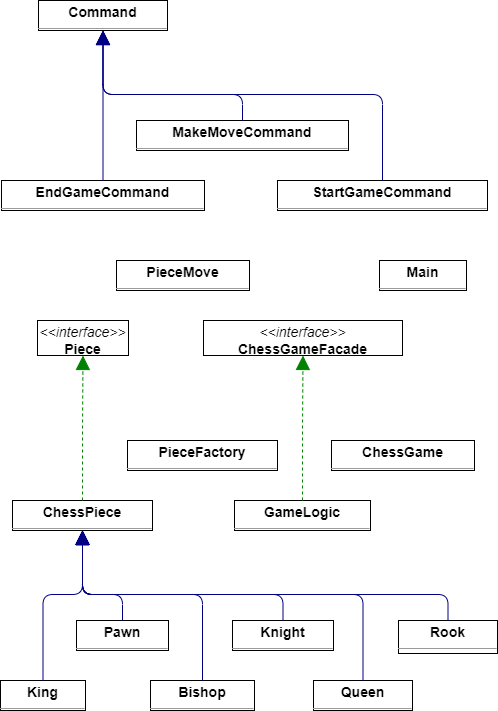

The diagram above was exported from draw.io. Its source (the exported page's mxGraphModel, read from the mxfile embedded in the PNG):
<mxGraphModel dx="1498" dy="1228" grid="1" gridSize="10" guides="1" tooltips="1" connect="1" arrows="1" fold="1" page="0" pageScale="1" pageWidth="827" pageHeight="1169" background="none" math="0" shadow="0">
  <root>
    <mxCell id="0" />
    <mxCell id="1" parent="0" />
    <mxCell id="node4" value="&lt;p style=&quot;margin:0px;margin-top:4px;text-align:center;&quot;&gt;&lt;b&gt;Bishop&lt;/b&gt;&lt;/p&gt;&lt;hr size=&quot;1&quot;/&gt;" style="verticalAlign=top;align=left;overflow=fill;fontSize=14;fontFamily=Helvetica;html=1;rounded=0;shadow=0;comic=0;labelBackgroundColor=none;strokeWidth=1;" parent="1" vertex="1">
      <mxGeometry x="45" y="666" width="104" height="30" as="geometry" />
    </mxCell>
    <mxCell id="node5" value="&lt;p style=&quot;margin:0px;margin-top:4px;text-align:center;&quot;&gt;&lt;b&gt;ChessGame&lt;/b&gt;&lt;/p&gt;&lt;hr size=&quot;1&quot;/&gt;" style="verticalAlign=top;align=left;overflow=fill;fontSize=14;fontFamily=Helvetica;html=1;rounded=0;shadow=0;comic=0;labelBackgroundColor=none;strokeWidth=1;" parent="1" vertex="1">
      <mxGeometry x="226" y="426" width="143" height="30" as="geometry" />
    </mxCell>
    <mxCell id="node8" value="&lt;p style=&quot;margin:0px;margin-top:4px;text-align:center;&quot;&gt;&lt;i&gt;&amp;lt;&amp;lt;interface&amp;gt;&amp;gt;&lt;/i&gt;&lt;br/&gt;&lt;b&gt;ChessGameFacade&lt;/b&gt;&lt;/p&gt;&lt;hr size=&quot;1&quot;/&gt;" style="verticalAlign=top;align=left;overflow=fill;fontSize=14;fontFamily=Helvetica;html=1;rounded=0;shadow=0;comic=0;labelBackgroundColor=none;strokeWidth=1;" parent="1" vertex="1">
      <mxGeometry x="98" y="306" width="199" height="35" as="geometry" />
    </mxCell>
    <mxCell id="node15" value="&lt;p style=&quot;margin:0px;margin-top:4px;text-align:center;&quot;&gt;&lt;b&gt;ChessPiece&lt;/b&gt;&lt;/p&gt;&lt;hr size=&quot;1&quot;/&gt;" style="verticalAlign=top;align=left;overflow=fill;fontSize=14;fontFamily=Helvetica;html=1;rounded=0;shadow=0;comic=0;labelBackgroundColor=none;strokeWidth=1;" parent="1" vertex="1">
      <mxGeometry x="-93" y="486" width="140" height="30" as="geometry" />
    </mxCell>
    <mxCell id="node3" value="&lt;p style=&quot;margin:0px;margin-top:4px;text-align:center;&quot;&gt;&lt;b&gt;Command&lt;/b&gt;&lt;/p&gt;&lt;hr size=&quot;1&quot;/&gt;" style="verticalAlign=top;align=left;overflow=fill;fontSize=14;fontFamily=Helvetica;html=1;rounded=0;shadow=0;comic=0;labelBackgroundColor=none;strokeWidth=1;" parent="1" vertex="1">
      <mxGeometry x="-67" y="-14" width="129" height="30" as="geometry" />
    </mxCell>
    <mxCell id="node14" value="&lt;p style=&quot;margin:0px;margin-top:4px;text-align:center;&quot;&gt;&lt;b&gt;EndGameCommand&lt;/b&gt;&lt;/p&gt;&lt;hr size=&quot;1&quot;/&gt;" style="verticalAlign=top;align=left;overflow=fill;fontSize=14;fontFamily=Helvetica;html=1;rounded=0;shadow=0;comic=0;labelBackgroundColor=none;strokeWidth=1;" parent="1" vertex="1">
      <mxGeometry x="-104" y="166" width="203" height="30" as="geometry" />
    </mxCell>
    <mxCell id="node7" value="&lt;p style=&quot;margin:0px;margin-top:4px;text-align:center;&quot;&gt;&lt;b&gt;GameLogic&lt;/b&gt;&lt;/p&gt;&lt;hr size=&quot;1&quot;/&gt;" style="verticalAlign=top;align=left;overflow=fill;fontSize=14;fontFamily=Helvetica;html=1;rounded=0;shadow=0;comic=0;labelBackgroundColor=none;strokeWidth=1;" parent="1" vertex="1">
      <mxGeometry x="129" y="486" width="136" height="30" as="geometry" />
    </mxCell>
    <mxCell id="node0" value="&lt;p style=&quot;margin:0px;margin-top:4px;text-align:center;&quot;&gt;&lt;b&gt;King&lt;/b&gt;&lt;/p&gt;&lt;hr size=&quot;1&quot;/&gt;" style="verticalAlign=top;align=left;overflow=fill;fontSize=14;fontFamily=Helvetica;html=1;rounded=0;shadow=0;comic=0;labelBackgroundColor=none;strokeWidth=1;" parent="1" vertex="1">
      <mxGeometry x="-105" y="666" width="85" height="30" as="geometry" />
    </mxCell>
    <mxCell id="node6" value="&lt;p style=&quot;margin:0px;margin-top:4px;text-align:center;&quot;&gt;&lt;b&gt;Knight&lt;/b&gt;&lt;/p&gt;&lt;hr size=&quot;1&quot;/&gt;" style="verticalAlign=top;align=left;overflow=fill;fontSize=14;fontFamily=Helvetica;html=1;rounded=0;shadow=0;comic=0;labelBackgroundColor=none;strokeWidth=1;" parent="1" vertex="1">
      <mxGeometry x="127" y="606" width="101" height="30" as="geometry" />
    </mxCell>
    <mxCell id="node2" value="&lt;p style=&quot;margin:0px;margin-top:4px;text-align:center;&quot;&gt;&lt;b&gt;Main&lt;/b&gt;&lt;/p&gt;&lt;hr size=&quot;1&quot;/&gt;" style="verticalAlign=top;align=left;overflow=fill;fontSize=14;fontFamily=Helvetica;html=1;rounded=0;shadow=0;comic=0;labelBackgroundColor=none;strokeWidth=1;" parent="1" vertex="1">
      <mxGeometry x="274" y="246" width="87" height="30" as="geometry" />
    </mxCell>
    <mxCell id="node11" value="&lt;p style=&quot;margin:0px;margin-top:4px;text-align:center;&quot;&gt;&lt;b&gt;MakeMoveCommand&lt;/b&gt;&lt;/p&gt;&lt;hr size=&quot;1&quot;/&gt;" style="verticalAlign=top;align=left;overflow=fill;fontSize=14;fontFamily=Helvetica;html=1;rounded=0;shadow=0;comic=0;labelBackgroundColor=none;strokeWidth=1;" parent="1" vertex="1">
      <mxGeometry x="31" y="106" width="212" height="30" as="geometry" />
    </mxCell>
    <mxCell id="node1" value="&lt;p style=&quot;margin:0px;margin-top:4px;text-align:center;&quot;&gt;&lt;b&gt;Pawn&lt;/b&gt;&lt;/p&gt;&lt;hr size=&quot;1&quot;/&gt;" style="verticalAlign=top;align=left;overflow=fill;fontSize=14;fontFamily=Helvetica;html=1;rounded=0;shadow=0;comic=0;labelBackgroundColor=none;strokeWidth=1;" parent="1" vertex="1">
      <mxGeometry x="-29" y="606" width="92" height="30" as="geometry" />
    </mxCell>
    <mxCell id="node12" value="&lt;p style=&quot;margin:0px;margin-top:4px;text-align:center;&quot;&gt;&lt;i&gt;&amp;lt;&amp;lt;interface&amp;gt;&amp;gt;&lt;/i&gt;&lt;br/&gt;&lt;b&gt;Piece&lt;/b&gt;&lt;/p&gt;&lt;hr size=&quot;1&quot;/&gt;" style="verticalAlign=top;align=left;overflow=fill;fontSize=14;fontFamily=Helvetica;html=1;rounded=0;shadow=0;comic=0;labelBackgroundColor=none;strokeWidth=1;" parent="1" vertex="1">
      <mxGeometry x="-68" y="306" width="91" height="35" as="geometry" />
    </mxCell>
    <mxCell id="node13" value="&lt;p style=&quot;margin:0px;margin-top:4px;text-align:center;&quot;&gt;&lt;b&gt;PieceFactory&lt;/b&gt;&lt;/p&gt;&lt;hr size=&quot;1&quot;/&gt;" style="verticalAlign=top;align=left;overflow=fill;fontSize=14;fontFamily=Helvetica;html=1;rounded=0;shadow=0;comic=0;labelBackgroundColor=none;strokeWidth=1;" parent="1" vertex="1">
      <mxGeometry x="22" y="426" width="150" height="30" as="geometry" />
    </mxCell>
    <mxCell id="node9" value="&lt;p style=&quot;margin:0px;margin-top:4px;text-align:center;&quot;&gt;&lt;b&gt;PieceMove&lt;/b&gt;&lt;/p&gt;&lt;hr size=&quot;1&quot;/&gt;" style="verticalAlign=top;align=left;overflow=fill;fontSize=14;fontFamily=Helvetica;html=1;rounded=0;shadow=0;comic=0;labelBackgroundColor=none;strokeWidth=1;" parent="1" vertex="1">
      <mxGeometry x="11" y="246" width="133" height="30" as="geometry" />
    </mxCell>
    <mxCell id="node16" value="&lt;p style=&quot;margin:0px;margin-top:4px;text-align:center;&quot;&gt;&lt;b&gt;Queen&lt;/b&gt;&lt;/p&gt;&lt;hr size=&quot;1&quot;/&gt;" style="verticalAlign=top;align=left;overflow=fill;fontSize=14;fontFamily=Helvetica;html=1;rounded=0;shadow=0;comic=0;labelBackgroundColor=none;strokeWidth=1;" parent="1" vertex="1">
      <mxGeometry x="208" y="666" width="99" height="30" as="geometry" />
    </mxCell>
    <mxCell id="node17" value="&lt;p style=&quot;margin:0px;margin-top:4px;text-align:center;&quot;&gt;&lt;b&gt;Rook&lt;/b&gt;&lt;/p&gt;&lt;hr size=&quot;1&quot;/&gt;" style="verticalAlign=top;align=left;overflow=fill;fontSize=14;fontFamily=Helvetica;html=1;rounded=0;shadow=0;comic=0;labelBackgroundColor=none;strokeWidth=1;" parent="1" vertex="1">
      <mxGeometry x="293" y="606" width="99" height="33" as="geometry" />
    </mxCell>
    <mxCell id="node10" value="&lt;p style=&quot;margin:0px;margin-top:4px;text-align:center;&quot;&gt;&lt;b&gt;StartGameCommand&lt;/b&gt;&lt;/p&gt;&lt;hr size=&quot;1&quot;/&gt;" style="verticalAlign=top;align=left;overflow=fill;fontSize=14;fontFamily=Helvetica;html=1;rounded=0;shadow=0;comic=0;labelBackgroundColor=none;strokeWidth=1;" parent="1" vertex="1">
      <mxGeometry x="172" y="166" width="210" height="30" as="geometry" />
    </mxCell>
    <mxCell id="edge10" value="" style="html=1;rounded=1;edgeStyle=orthogonalEdgeStyle;dashed=0;startArrow=none;endArrow=block;endSize=12;strokeColor=#000082;exitX=0.500;exitY=0.001;exitDx=0;exitDy=0;entryX=0.500;entryY=1.001;entryDx=0;entryDy=0;" parent="1" source="node4" target="node15" edge="1">
      <mxGeometry width="50" height="50" relative="1" as="geometry">
        <Array as="points">
          <mxPoint x="97" y="580" />
          <mxPoint x="-23" y="580" />
        </Array>
      </mxGeometry>
    </mxCell>
    <mxCell id="edge9" value="" style="html=1;rounded=1;edgeStyle=orthogonalEdgeStyle;dashed=1;startArrow=none;endArrow=block;endSize=12;strokeColor=#008200;exitX=0.500;exitY=0.001;exitDx=0;exitDy=0;entryX=0.500;entryY=1.001;entryDx=0;entryDy=0;" parent="1" source="node15" target="node12" edge="1">
      <mxGeometry width="50" height="50" relative="1" as="geometry">
        <Array as="points" />
      </mxGeometry>
    </mxCell>
    <mxCell id="edge0" value="" style="html=1;rounded=1;edgeStyle=orthogonalEdgeStyle;dashed=0;startArrow=none;endArrow=block;endSize=12;strokeColor=#000082;exitX=0.500;exitY=0.001;exitDx=0;exitDy=0;entryX=0.500;entryY=1.001;entryDx=0;entryDy=0;" parent="1" source="node14" target="node3" edge="1">
      <mxGeometry width="50" height="50" relative="1" as="geometry">
        <Array as="points" />
      </mxGeometry>
    </mxCell>
    <mxCell id="edge8" value="" style="html=1;rounded=1;edgeStyle=orthogonalEdgeStyle;dashed=1;startArrow=none;endArrow=block;endSize=12;strokeColor=#008200;exitX=0.500;exitY=0.001;exitDx=0;exitDy=0;entryX=0.500;entryY=1.001;entryDx=0;entryDy=0;" parent="1" source="node7" target="node8" edge="1">
      <mxGeometry width="50" height="50" relative="1" as="geometry">
        <Array as="points" />
      </mxGeometry>
    </mxCell>
    <mxCell id="edge3" value="" style="html=1;rounded=1;edgeStyle=orthogonalEdgeStyle;dashed=0;startArrow=none;endArrow=block;endSize=12;strokeColor=#000082;exitX=0.500;exitY=0.001;exitDx=0;exitDy=0;entryX=0.500;entryY=1.001;entryDx=0;entryDy=0;" parent="1" source="node0" target="node15" edge="1">
      <mxGeometry width="50" height="50" relative="1" as="geometry">
        <Array as="points">
          <mxPoint x="-63" y="580" />
          <mxPoint x="-23" y="580" />
        </Array>
      </mxGeometry>
    </mxCell>
    <mxCell id="edge4" value="" style="html=1;rounded=1;edgeStyle=orthogonalEdgeStyle;dashed=0;startArrow=none;endArrow=block;endSize=12;strokeColor=#000082;exitX=0.500;exitY=0.001;exitDx=0;exitDy=0;entryX=0.500;entryY=1.001;entryDx=0;entryDy=0;" parent="1" source="node6" target="node15" edge="1">
      <mxGeometry width="50" height="50" relative="1" as="geometry">
        <Array as="points">
          <mxPoint x="177" y="580" />
          <mxPoint x="-23" y="580" />
        </Array>
      </mxGeometry>
    </mxCell>
    <mxCell id="edge7" value="" style="html=1;rounded=1;edgeStyle=orthogonalEdgeStyle;dashed=0;startArrow=none;endArrow=block;endSize=12;strokeColor=#000082;exitX=0.500;exitY=0.001;exitDx=0;exitDy=0;entryX=0.500;entryY=1.001;entryDx=0;entryDy=0;" parent="1" source="node11" target="node3" edge="1">
      <mxGeometry width="50" height="50" relative="1" as="geometry">
        <Array as="points">
          <mxPoint x="137" y="80" />
          <mxPoint x="-3" y="80" />
        </Array>
      </mxGeometry>
    </mxCell>
    <mxCell id="edge5" value="" style="html=1;rounded=1;edgeStyle=orthogonalEdgeStyle;dashed=0;startArrow=none;endArrow=block;endSize=12;strokeColor=#000082;exitX=0.500;exitY=0.001;exitDx=0;exitDy=0;entryX=0.500;entryY=1.001;entryDx=0;entryDy=0;" parent="1" source="node1" target="node15" edge="1">
      <mxGeometry width="50" height="50" relative="1" as="geometry">
        <Array as="points">
          <mxPoint x="17" y="580" />
          <mxPoint x="-23" y="580" />
        </Array>
      </mxGeometry>
    </mxCell>
    <mxCell id="edge2" value="" style="html=1;rounded=1;edgeStyle=orthogonalEdgeStyle;dashed=0;startArrow=none;endArrow=block;endSize=12;strokeColor=#000082;exitX=0.500;exitY=0.001;exitDx=0;exitDy=0;entryX=0.500;entryY=1.001;entryDx=0;entryDy=0;" parent="1" source="node16" target="node15" edge="1">
      <mxGeometry width="50" height="50" relative="1" as="geometry">
        <Array as="points">
          <mxPoint x="257" y="580" />
          <mxPoint x="-23" y="580" />
        </Array>
      </mxGeometry>
    </mxCell>
    <mxCell id="edge1" value="" style="html=1;rounded=1;edgeStyle=orthogonalEdgeStyle;dashed=0;startArrow=none;endArrow=block;endSize=12;strokeColor=#000082;exitX=0.500;exitY=0.000;exitDx=0;exitDy=0;entryX=0.500;entryY=1.001;entryDx=0;entryDy=0;" parent="1" source="node17" target="node15" edge="1">
      <mxGeometry width="50" height="50" relative="1" as="geometry">
        <Array as="points">
          <mxPoint x="342" y="580" />
          <mxPoint x="-23" y="580" />
        </Array>
      </mxGeometry>
    </mxCell>
    <mxCell id="edge6" value="" style="html=1;rounded=1;edgeStyle=orthogonalEdgeStyle;dashed=0;startArrow=none;endArrow=block;endSize=12;strokeColor=#000082;exitX=0.500;exitY=0.001;exitDx=0;exitDy=0;entryX=0.500;entryY=1.001;entryDx=0;entryDy=0;" parent="1" source="node10" target="node3" edge="1">
      <mxGeometry width="50" height="50" relative="1" as="geometry">
        <Array as="points">
          <mxPoint x="277" y="80" />
          <mxPoint x="-3" y="80" />
        </Array>
      </mxGeometry>
    </mxCell>
  </root>
</mxGraphModel>